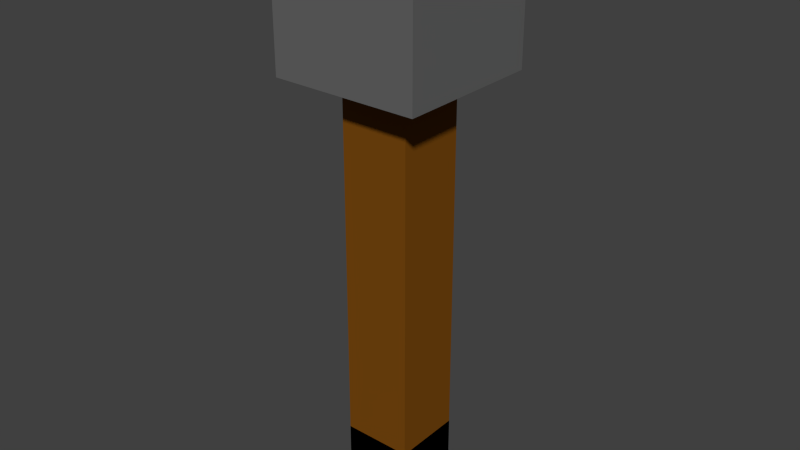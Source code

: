 # Source: Torch.blend  (saved by Blender 2.72.0; exported with 4.5.12 LTS)
import bpy
from mathutils import Matrix  # noqa: F401  (used for matrix-valued properties, if any)

bpy.ops.wm.read_factory_settings(use_empty=True)
scene = bpy.context.scene
scene.name = 'Scene'

# ---- collections
col_collection_1 = bpy.data.collections.new('Collection 1'); scene.collection.children.link(col_collection_1)

# ---- materials (node trees are filled in below, after node groups)
mat_handle = bpy.data.materials.new('Handle')
mat_handle.alpha_threshold = 0.0
mat_handle.use_transparent_shadow = False
mat_handle.diffuse_color = (0.196, 0.0677, 0.005184, 1.0)
mat_handle.roughness = 0.5
mat_wick = bpy.data.materials.new('Wick')
mat_wick.alpha_threshold = 0.0
mat_wick.use_transparent_shadow = False
mat_wick.diffuse_color = (0.1329, 0.1329, 0.1329, 1.0)
mat_wick.roughness = 0.5

# ---- material node trees

# ---- world
world_world = bpy.data.worlds.new('World'); scene.world = world_world
world_world.color = (0.05088, 0.05088, 0.05088)
world_world.use_sun_shadow = False
world_world.sun_shadow_jitter_overblur = 0.0
world_world.cycles.sampling_method = 'MANUAL'
world_world.cycles.sample_map_resolution = 256

# ---- meshes
me_cube = bpy.data.meshes.new('Cube')
me_cube.from_pydata([(0.2834, 0.2834, -2.14), (0.2834, -0.2834, -2.14), (-0.2834, -0.2834, -2.14), (-0.2834, 0.2834, -2.14), (0.2834, 0.2834, -1.573), (0.2834, -0.2834, -1.573), (-0.2834, -0.2834, -1.573), (-0.2834, 0.2834, -1.573), (0.2834, 0.2834, -2.14), (0.2834, -0.2834, -2.14), (-0.2834, -0.2834, -2.14), (-0.2834, 0.2834, -2.14), (0.2834, 0.2834, -1.573), (0.2834, -0.2834, -1.573), (-0.2834, -0.2834, -1.573), (-0.2834, 0.2834, -1.573), (0.2834, 0.2834, -1.573), (0.2834, -0.2834, -1.573), (-0.2834, -0.2834, -1.573), (-0.2834, 0.2834, -1.573), (0.2834, 0.2834, 1.79), (0.2834, -0.2834, 1.79), (-0.2834, -0.2834, 1.79), (-0.2834, 0.2834, 1.79), (-0.6, -0.6, 1.4), (-0.6, 0.6, 1.4), (0.6, 0.6, 1.4), (0.6, -0.6, 1.4), (-0.6, -0.6, 2.6), (-0.6, 0.6, 2.6), (0.6, 0.6, 2.6), (0.6, -0.6, 2.6)], [], [(0, 3, 2, 1), (4, 5, 6, 7), (0, 1, 5, 4), (1, 2, 6, 5), (2, 3, 7, 6), (4, 7, 3, 0), (8, 9, 10, 11), (15, 14, 18, 19), (8, 12, 13, 9), (9, 13, 14, 10), (10, 14, 15, 11), (12, 8, 11, 15), (19, 18, 22, 23), (14, 13, 17, 18), (12, 15, 19, 16), (13, 12, 16, 17), (20, 23, 22, 21), (18, 17, 21, 22), (16, 19, 23, 20), (17, 16, 20, 21), (28, 29, 25, 24), (29, 30, 26, 25), (30, 31, 27, 26), (31, 28, 24, 27), (24, 25, 26, 27), (31, 30, 29, 28)])
me_cube.polygons.foreach_set('material_index', [0, 0, 0, 0, 0, 0, 0, 0, 0, 0, 0, 0, 0, 0, 0, 0, 0, 0, 0, 0, 1, 1, 1, 1, 1, 1])
me_cube.materials.append(mat_handle)
me_cube.materials.append(mat_wick)
me_cube.use_remesh_preserve_volume = False
me_cube.use_remesh_preserve_attributes = False
me_cube.use_mirror_vertex_groups = False
me_cube.update()

# ---- objects
ob_cube = bpy.data.objects.new('Cube', me_cube)

# ---- transforms, parenting, visibility, modifiers, constraints
ob_cube.location = (0.0, 0.0, 0.0)
ob_cube.lock_rotations_4d = False
ob_cube.empty_display_type = 'ARROWS'
ob_cube.lineart.crease_threshold = 0.0

# ---- collection membership
col_collection_1.objects.link(ob_cube)

# ---- scene / render settings (as saved in the file)
scene.frame_start = 1; scene.frame_end = 250; scene.frame_set(1)
scene.render.engine = 'BLENDER_EEVEE_NEXT'
scene.render.resolution_percentage = 50
scene.render.dither_intensity = 0.0
scene.cycles.use_denoising = False
scene.cycles.samples = 10
scene.cycles.sampling_pattern = 'TABULATED_SOBOL'
scene.cycles.light_sampling_threshold = 0.0
scene.cycles.use_adaptive_sampling = False
scene.cycles.use_light_tree = False
scene.cycles.blur_glossy = 0.0
scene.cycles.pixel_filter_type = 'GAUSSIAN'
scene.cycles.sample_clamp_indirect = 0.0
scene.view_settings.view_transform = 'Standard'
bpy.context.view_layer.update()

# ---- added for rendering (the .blend has no active camera and no usable light): camera, sun
cam_auto = bpy.data.cameras.new('AutoCamera')
cam_auto.lens = 50.0
cam_auto.sensor_width = 36.0
cam_auto.clip_end = 1000.0
ob_auto_camera = bpy.data.objects.new('AutoCamera', cam_auto)
scene.collection.objects.link(ob_auto_camera)
ob_auto_camera.location = (4.65825, -5.5899, 3.95656)
ob_auto_camera.rotation_euler = (1.09748, -7.21219e-08, 0.694738)
scene.camera = ob_auto_camera
light_auto_sun = bpy.data.lights.new('AutoSun', 'SUN')
light_auto_sun.energy = 3.0
light_auto_sun.angle = 0.0523599
ob_auto_sun = bpy.data.objects.new('AutoSun', light_auto_sun)
scene.collection.objects.link(ob_auto_sun)
ob_auto_sun.rotation_euler = (0.872665, 0.174533, 0.523599)
bpy.context.view_layer.update()
